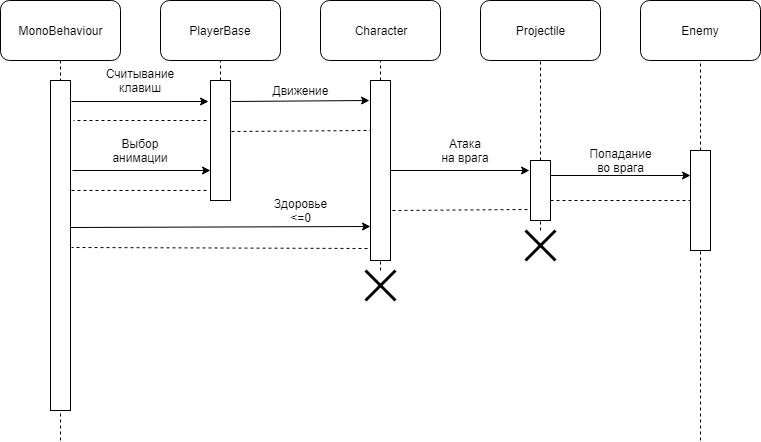

The diagram above was exported from draw.io. Its source (the exported page's mxGraphModel, read from the mxfile embedded in the PNG):
<mxGraphModel dx="1010" dy="592" grid="1" gridSize="10" guides="1" tooltips="1" connect="1" arrows="1" fold="1" page="1" pageScale="1" pageWidth="827" pageHeight="1169" math="0" shadow="0">
  <root>
    <mxCell id="0" />
    <mxCell id="1" parent="0" />
    <mxCell id="LCtgtQCNyWPYkpKem6Ry-1" value="MonoBehaviour" style="rounded=1;whiteSpace=wrap;html=1;" vertex="1" parent="1">
      <mxGeometry x="80" y="100" width="120" height="60" as="geometry" />
    </mxCell>
    <mxCell id="LCtgtQCNyWPYkpKem6Ry-3" value="PlayerBase" style="rounded=1;whiteSpace=wrap;html=1;" vertex="1" parent="1">
      <mxGeometry x="240" y="100" width="120" height="60" as="geometry" />
    </mxCell>
    <mxCell id="LCtgtQCNyWPYkpKem6Ry-4" value="Projectile" style="rounded=1;whiteSpace=wrap;html=1;" vertex="1" parent="1">
      <mxGeometry x="560" y="100" width="120" height="60" as="geometry" />
    </mxCell>
    <mxCell id="LCtgtQCNyWPYkpKem6Ry-5" value="Character" style="rounded=1;whiteSpace=wrap;html=1;" vertex="1" parent="1">
      <mxGeometry x="400" y="100" width="120" height="60" as="geometry" />
    </mxCell>
    <mxCell id="LCtgtQCNyWPYkpKem6Ry-6" value="" style="rounded=0;whiteSpace=wrap;html=1;" vertex="1" parent="1">
      <mxGeometry x="130" y="180" width="20" height="330" as="geometry" />
    </mxCell>
    <mxCell id="LCtgtQCNyWPYkpKem6Ry-7" value="" style="endArrow=none;dashed=1;html=1;exitX=0.5;exitY=1;exitDx=0;exitDy=0;entryX=0.5;entryY=0;entryDx=0;entryDy=0;" edge="1" parent="1" source="LCtgtQCNyWPYkpKem6Ry-1" target="LCtgtQCNyWPYkpKem6Ry-6">
      <mxGeometry width="50" height="50" relative="1" as="geometry">
        <mxPoint x="60" y="280" as="sourcePoint" />
        <mxPoint x="110" y="230" as="targetPoint" />
      </mxGeometry>
    </mxCell>
    <mxCell id="LCtgtQCNyWPYkpKem6Ry-8" value="" style="endArrow=none;dashed=1;html=1;entryX=0.5;entryY=1;entryDx=0;entryDy=0;" edge="1" parent="1" target="LCtgtQCNyWPYkpKem6Ry-3">
      <mxGeometry width="50" height="50" relative="1" as="geometry">
        <mxPoint x="300" y="180" as="sourcePoint" />
        <mxPoint x="340" y="200" as="targetPoint" />
      </mxGeometry>
    </mxCell>
    <mxCell id="LCtgtQCNyWPYkpKem6Ry-9" value="" style="rounded=0;whiteSpace=wrap;html=1;" vertex="1" parent="1">
      <mxGeometry x="290" y="180" width="20" height="120" as="geometry" />
    </mxCell>
    <mxCell id="LCtgtQCNyWPYkpKem6Ry-10" value="" style="endArrow=classic;html=1;entryX=-0.08;entryY=0.175;entryDx=0;entryDy=0;entryPerimeter=0;" edge="1" parent="1" target="LCtgtQCNyWPYkpKem6Ry-9">
      <mxGeometry width="50" height="50" relative="1" as="geometry">
        <mxPoint x="151" y="201" as="sourcePoint" />
        <mxPoint x="250" y="250" as="targetPoint" />
      </mxGeometry>
    </mxCell>
    <mxCell id="LCtgtQCNyWPYkpKem6Ry-11" value="Считывание клавиш" style="text;html=1;strokeColor=none;fillColor=none;align=center;verticalAlign=middle;whiteSpace=wrap;rounded=0;" vertex="1" parent="1">
      <mxGeometry x="180" y="170" width="80" height="20" as="geometry" />
    </mxCell>
    <mxCell id="LCtgtQCNyWPYkpKem6Ry-12" value="" style="endArrow=classic;html=1;entryX=0;entryY=0.75;entryDx=0;entryDy=0;" edge="1" parent="1" target="LCtgtQCNyWPYkpKem6Ry-9">
      <mxGeometry width="50" height="50" relative="1" as="geometry">
        <mxPoint x="152" y="270" as="sourcePoint" />
        <mxPoint x="270" y="270" as="targetPoint" />
      </mxGeometry>
    </mxCell>
    <mxCell id="LCtgtQCNyWPYkpKem6Ry-13" value="Выбор анимации" style="text;html=1;strokeColor=none;fillColor=none;align=center;verticalAlign=middle;whiteSpace=wrap;rounded=0;" vertex="1" parent="1">
      <mxGeometry x="200" y="240" width="40" height="20" as="geometry" />
    </mxCell>
    <mxCell id="LCtgtQCNyWPYkpKem6Ry-14" value="" style="endArrow=none;dashed=1;html=1;" edge="1" parent="1">
      <mxGeometry width="50" height="50" relative="1" as="geometry">
        <mxPoint x="286" y="220" as="sourcePoint" />
        <mxPoint x="153" y="220" as="targetPoint" />
      </mxGeometry>
    </mxCell>
    <mxCell id="LCtgtQCNyWPYkpKem6Ry-17" value="" style="endArrow=none;dashed=1;html=1;entryX=-0.136;entryY=0.917;entryDx=0;entryDy=0;entryPerimeter=0;" edge="1" parent="1" target="LCtgtQCNyWPYkpKem6Ry-9">
      <mxGeometry width="50" height="50" relative="1" as="geometry">
        <mxPoint x="151" y="290" as="sourcePoint" />
        <mxPoint x="250" y="310" as="targetPoint" />
      </mxGeometry>
    </mxCell>
    <mxCell id="LCtgtQCNyWPYkpKem6Ry-18" value="" style="endArrow=none;dashed=1;html=1;entryX=0.5;entryY=1;entryDx=0;entryDy=0;" edge="1" parent="1" target="LCtgtQCNyWPYkpKem6Ry-5">
      <mxGeometry width="50" height="50" relative="1" as="geometry">
        <mxPoint x="460" y="180" as="sourcePoint" />
        <mxPoint x="470" y="200" as="targetPoint" />
      </mxGeometry>
    </mxCell>
    <mxCell id="LCtgtQCNyWPYkpKem6Ry-19" value="" style="rounded=0;whiteSpace=wrap;html=1;" vertex="1" parent="1">
      <mxGeometry x="450" y="180" width="20" height="180" as="geometry" />
    </mxCell>
    <mxCell id="LCtgtQCNyWPYkpKem6Ry-20" value="" style="endArrow=classic;html=1;exitX=1.05;exitY=0.171;exitDx=0;exitDy=0;exitPerimeter=0;" edge="1" parent="1" source="LCtgtQCNyWPYkpKem6Ry-9">
      <mxGeometry width="50" height="50" relative="1" as="geometry">
        <mxPoint x="314" y="203" as="sourcePoint" />
        <mxPoint x="449" y="200" as="targetPoint" />
      </mxGeometry>
    </mxCell>
    <mxCell id="LCtgtQCNyWPYkpKem6Ry-21" value="Движение" style="text;html=1;strokeColor=none;fillColor=none;align=center;verticalAlign=middle;whiteSpace=wrap;rounded=0;" vertex="1" parent="1">
      <mxGeometry x="360" y="180" width="40" height="20" as="geometry" />
    </mxCell>
    <mxCell id="LCtgtQCNyWPYkpKem6Ry-22" value="" style="endArrow=none;dashed=1;html=1;exitX=1.033;exitY=0.421;exitDx=0;exitDy=0;exitPerimeter=0;" edge="1" parent="1" source="LCtgtQCNyWPYkpKem6Ry-9">
      <mxGeometry width="50" height="50" relative="1" as="geometry">
        <mxPoint x="320" y="230" as="sourcePoint" />
        <mxPoint x="450" y="230" as="targetPoint" />
      </mxGeometry>
    </mxCell>
    <mxCell id="LCtgtQCNyWPYkpKem6Ry-23" value="" style="shape=umlDestroy;whiteSpace=wrap;html=1;strokeWidth=3;" vertex="1" parent="1">
      <mxGeometry x="445" y="370" width="30" height="30" as="geometry" />
    </mxCell>
    <mxCell id="LCtgtQCNyWPYkpKem6Ry-24" value="" style="endArrow=none;dashed=1;html=1;entryX=0.5;entryY=1;entryDx=0;entryDy=0;" edge="1" parent="1" target="LCtgtQCNyWPYkpKem6Ry-19">
      <mxGeometry width="50" height="50" relative="1" as="geometry">
        <mxPoint x="460" y="370" as="sourcePoint" />
        <mxPoint x="470" y="380" as="targetPoint" />
      </mxGeometry>
    </mxCell>
    <mxCell id="LCtgtQCNyWPYkpKem6Ry-26" value="" style="endArrow=classic;html=1;exitX=1.001;exitY=0.445;exitDx=0;exitDy=0;exitPerimeter=0;entryX=0;entryY=0.812;entryDx=0;entryDy=0;entryPerimeter=0;" edge="1" parent="1" source="LCtgtQCNyWPYkpKem6Ry-6" target="LCtgtQCNyWPYkpKem6Ry-19">
      <mxGeometry width="50" height="50" relative="1" as="geometry">
        <mxPoint x="170" y="370" as="sourcePoint" />
        <mxPoint x="220" y="320" as="targetPoint" />
      </mxGeometry>
    </mxCell>
    <mxCell id="LCtgtQCNyWPYkpKem6Ry-27" value="Здоровье &amp;lt;=0" style="text;html=1;strokeColor=none;fillColor=none;align=center;verticalAlign=middle;whiteSpace=wrap;rounded=0;" vertex="1" parent="1">
      <mxGeometry x="360" y="300" width="40" height="20" as="geometry" />
    </mxCell>
    <mxCell id="LCtgtQCNyWPYkpKem6Ry-28" value="" style="endArrow=none;dashed=1;html=1;exitX=-0.167;exitY=0.932;exitDx=0;exitDy=0;exitPerimeter=0;entryX=1.031;entryY=0.506;entryDx=0;entryDy=0;entryPerimeter=0;" edge="1" parent="1" source="LCtgtQCNyWPYkpKem6Ry-19" target="LCtgtQCNyWPYkpKem6Ry-6">
      <mxGeometry width="50" height="50" relative="1" as="geometry">
        <mxPoint x="280" y="420" as="sourcePoint" />
        <mxPoint x="154" y="353" as="targetPoint" />
      </mxGeometry>
    </mxCell>
    <mxCell id="LCtgtQCNyWPYkpKem6Ry-29" value="" style="endArrow=none;dashed=1;html=1;entryX=0.5;entryY=1;entryDx=0;entryDy=0;" edge="1" parent="1" target="LCtgtQCNyWPYkpKem6Ry-4">
      <mxGeometry width="50" height="50" relative="1" as="geometry">
        <mxPoint x="620" y="260" as="sourcePoint" />
        <mxPoint x="650" y="190" as="targetPoint" />
      </mxGeometry>
    </mxCell>
    <mxCell id="LCtgtQCNyWPYkpKem6Ry-30" value="" style="rounded=0;whiteSpace=wrap;html=1;" vertex="1" parent="1">
      <mxGeometry x="610" y="260" width="20" height="60" as="geometry" />
    </mxCell>
    <mxCell id="LCtgtQCNyWPYkpKem6Ry-31" value="" style="endArrow=classic;html=1;exitX=1;exitY=0.5;exitDx=0;exitDy=0;entryX=-0.061;entryY=0.171;entryDx=0;entryDy=0;entryPerimeter=0;" edge="1" parent="1" source="LCtgtQCNyWPYkpKem6Ry-19" target="LCtgtQCNyWPYkpKem6Ry-30">
      <mxGeometry width="50" height="50" relative="1" as="geometry">
        <mxPoint x="510" y="310" as="sourcePoint" />
        <mxPoint x="560" y="260" as="targetPoint" />
      </mxGeometry>
    </mxCell>
    <mxCell id="LCtgtQCNyWPYkpKem6Ry-32" value="Атака на врага" style="text;html=1;strokeColor=none;fillColor=none;align=center;verticalAlign=middle;whiteSpace=wrap;rounded=0;" vertex="1" parent="1">
      <mxGeometry x="520" y="240" width="50" height="20" as="geometry" />
    </mxCell>
    <mxCell id="LCtgtQCNyWPYkpKem6Ry-33" value="" style="endArrow=none;dashed=1;html=1;exitX=1.107;exitY=0.722;exitDx=0;exitDy=0;exitPerimeter=0;entryX=-0.059;entryY=0.824;entryDx=0;entryDy=0;entryPerimeter=0;" edge="1" parent="1" source="LCtgtQCNyWPYkpKem6Ry-19" target="LCtgtQCNyWPYkpKem6Ry-30">
      <mxGeometry width="50" height="50" relative="1" as="geometry">
        <mxPoint x="520" y="360" as="sourcePoint" />
        <mxPoint x="570" y="310" as="targetPoint" />
      </mxGeometry>
    </mxCell>
    <mxCell id="LCtgtQCNyWPYkpKem6Ry-34" value="Enemy" style="rounded=1;whiteSpace=wrap;html=1;" vertex="1" parent="1">
      <mxGeometry x="720" y="100" width="120" height="60" as="geometry" />
    </mxCell>
    <mxCell id="LCtgtQCNyWPYkpKem6Ry-35" value="" style="endArrow=none;dashed=1;html=1;entryX=0.5;entryY=1;entryDx=0;entryDy=0;" edge="1" parent="1" target="LCtgtQCNyWPYkpKem6Ry-34">
      <mxGeometry width="50" height="50" relative="1" as="geometry">
        <mxPoint x="780" y="250" as="sourcePoint" />
        <mxPoint x="810" y="180" as="targetPoint" />
      </mxGeometry>
    </mxCell>
    <mxCell id="LCtgtQCNyWPYkpKem6Ry-36" value="" style="rounded=0;whiteSpace=wrap;html=1;" vertex="1" parent="1">
      <mxGeometry x="770" y="250" width="20" height="100" as="geometry" />
    </mxCell>
    <mxCell id="LCtgtQCNyWPYkpKem6Ry-37" value="" style="endArrow=none;dashed=1;html=1;entryX=0.5;entryY=1;entryDx=0;entryDy=0;" edge="1" parent="1" target="LCtgtQCNyWPYkpKem6Ry-36">
      <mxGeometry width="50" height="50" relative="1" as="geometry">
        <mxPoint x="780" y="540" as="sourcePoint" />
        <mxPoint x="830" y="390" as="targetPoint" />
      </mxGeometry>
    </mxCell>
    <mxCell id="LCtgtQCNyWPYkpKem6Ry-39" value="" style="endArrow=classic;html=1;exitX=1;exitY=0.25;exitDx=0;exitDy=0;entryX=0;entryY=0.25;entryDx=0;entryDy=0;" edge="1" parent="1" source="LCtgtQCNyWPYkpKem6Ry-30" target="LCtgtQCNyWPYkpKem6Ry-36">
      <mxGeometry width="50" height="50" relative="1" as="geometry">
        <mxPoint x="670" y="300" as="sourcePoint" />
        <mxPoint x="720" y="250" as="targetPoint" />
      </mxGeometry>
    </mxCell>
    <mxCell id="LCtgtQCNyWPYkpKem6Ry-40" value="Попадание во врага" style="text;html=1;strokeColor=none;fillColor=none;align=center;verticalAlign=middle;whiteSpace=wrap;rounded=0;" vertex="1" parent="1">
      <mxGeometry x="670" y="250" width="60" height="20" as="geometry" />
    </mxCell>
    <mxCell id="LCtgtQCNyWPYkpKem6Ry-41" value="" style="endArrow=none;dashed=1;html=1;exitX=0.995;exitY=0.673;exitDx=0;exitDy=0;entryX=0;entryY=0.5;entryDx=0;entryDy=0;exitPerimeter=0;" edge="1" parent="1" source="LCtgtQCNyWPYkpKem6Ry-30" target="LCtgtQCNyWPYkpKem6Ry-36">
      <mxGeometry width="50" height="50" relative="1" as="geometry">
        <mxPoint x="660" y="350" as="sourcePoint" />
        <mxPoint x="710" y="300" as="targetPoint" />
      </mxGeometry>
    </mxCell>
    <mxCell id="LCtgtQCNyWPYkpKem6Ry-42" value="" style="endArrow=none;dashed=1;html=1;entryX=0.5;entryY=1;entryDx=0;entryDy=0;" edge="1" parent="1" target="LCtgtQCNyWPYkpKem6Ry-30">
      <mxGeometry width="50" height="50" relative="1" as="geometry">
        <mxPoint x="620" y="330" as="sourcePoint" />
        <mxPoint x="640" y="340" as="targetPoint" />
      </mxGeometry>
    </mxCell>
    <mxCell id="LCtgtQCNyWPYkpKem6Ry-43" value="" style="shape=umlDestroy;whiteSpace=wrap;html=1;strokeWidth=3;" vertex="1" parent="1">
      <mxGeometry x="605" y="330" width="30" height="30" as="geometry" />
    </mxCell>
    <mxCell id="LCtgtQCNyWPYkpKem6Ry-44" value="" style="endArrow=none;dashed=1;html=1;entryX=0.5;entryY=1;entryDx=0;entryDy=0;" edge="1" parent="1" target="LCtgtQCNyWPYkpKem6Ry-6">
      <mxGeometry width="50" height="50" relative="1" as="geometry">
        <mxPoint x="140" y="540" as="sourcePoint" />
        <mxPoint x="200" y="540" as="targetPoint" />
      </mxGeometry>
    </mxCell>
  </root>
</mxGraphModel>